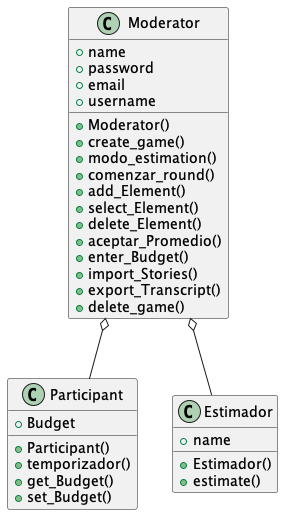

The diagram above was rendered by PlantUML. Its source (embedded in the PNG):
@startuml

class Participant {
  +Budget
  +Participant()
  +temporizador()
  +get_Budget()
  +set_Budget()
}

class Moderator {
  +name
  +password
  +email
  +username
  +Moderator()
  +create_game()
  +modo_estimation()
  +comenzar_round()
  +add_Element()
  +select_Element()
  +delete_Element()
  +aceptar_Promedio()
  +enter_Budget()
  +import_Stories()
  +export_Transcript()
  +delete_game()
}

class Estimador {
  +name
  +Estimador()
  +estimate()
}

Moderator o-- Participant
Moderator o-- Estimador

@enduml